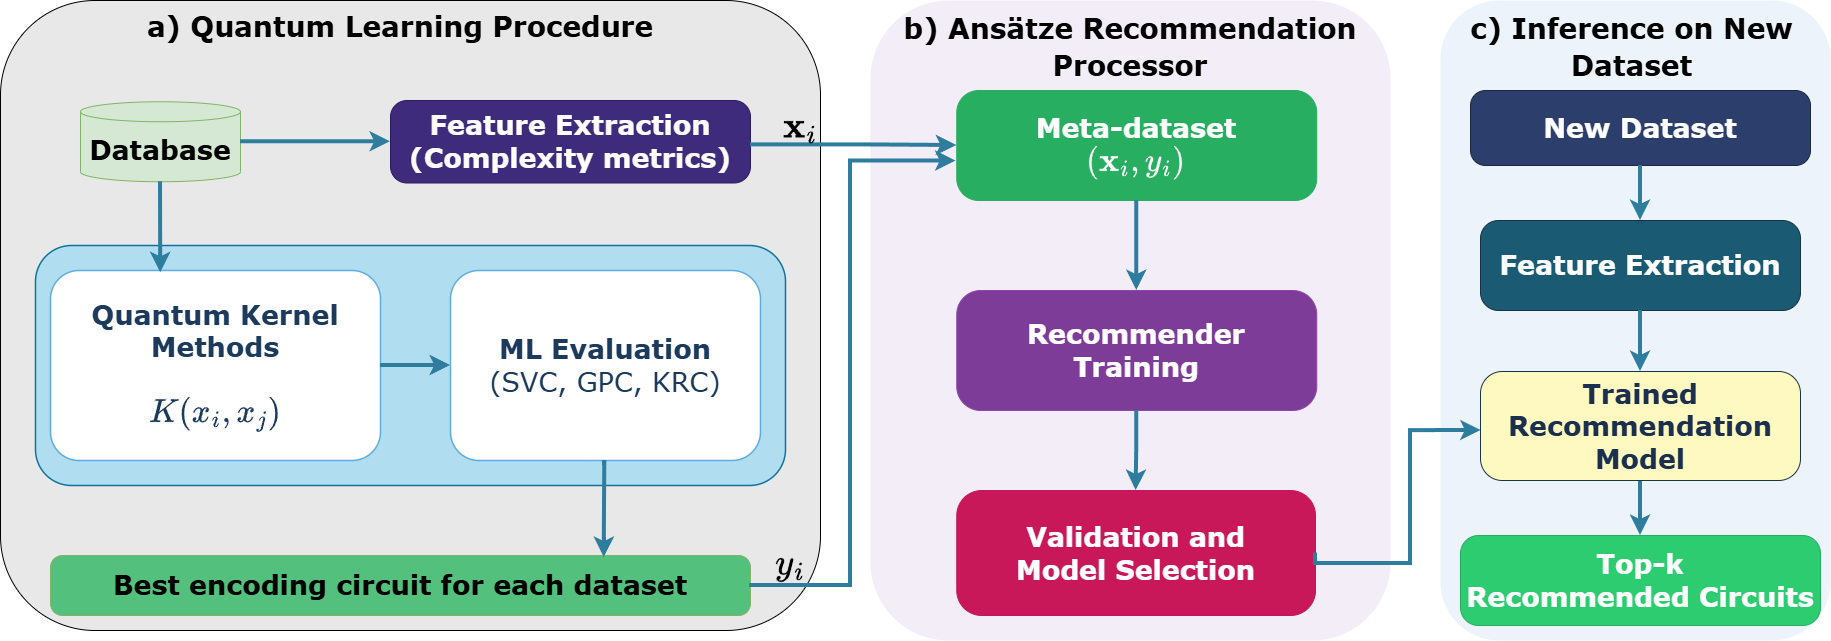

The diagram above was exported from draw.io. Its source (the exported page's mxGraphModel, read from the mxfile embedded in the PNG):
<mxGraphModel dx="1702" dy="1187" grid="1" gridSize="10" guides="1" tooltips="1" connect="1" arrows="1" fold="1" page="1" pageScale="1" pageWidth="1850" pageHeight="700" math="1" shadow="0">
  <root>
    <mxCell id="0" />
    <mxCell id="1" parent="0" />
    <mxCell id="2dOgkF_1LUcKN5qI_PkY-1" parent="1" style="rounded=1;whiteSpace=wrap;html=1;fontSize=27;fontFamily=Verdana;fillColor=#E8E8E8;" value="" vertex="1">
      <mxGeometry height="630" width="820" x="10" y="50" as="geometry" />
    </mxCell>
    <mxCell id="db" parent="1" style="shape=cylinder3;whiteSpace=wrap;html=1;boundedLbl=1;backgroundOutline=1;size=10;fillColor=#d5e8d4;strokeColor=#82b366;fontSize=27;fontFamily=Verdana;" value="&lt;b&gt;Database&lt;/b&gt;" vertex="1">
      <mxGeometry height="80" width="160" x="90" y="151.25" as="geometry" />
    </mxCell>
    <mxCell id="feat_ext" parent="1" style="rounded=1;whiteSpace=wrap;html=1;fillColor=#3F2B7B;strokeColor=#2A1B5E;fontColor=#FFFFFF;fontSize=27;fontFamily=Verdana;arcSize=20;" value="&lt;b&gt;Feature Extraction&lt;br&gt;(Complexity metrics)&lt;/b&gt;" vertex="1">
      <mxGeometry height="82.5" width="360" x="400" y="150" as="geometry" />
    </mxCell>
    <mxCell id="arr1" edge="1" parent="1" source="db" style="edgeStyle=orthogonalEdgeStyle;rounded=0;orthogonalLoop=1;jettySize=auto;exitX=1;exitY=0.5;exitDx=0;exitDy=0;entryX=0;entryY=0.5;strokeColor=#2E7D9E;strokeWidth=4;endArrow=classic;endFill=1;endSize=8;fontSize=27;fontFamily=Verdana;" target="feat_ext">
      <mxGeometry relative="1" as="geometry" />
    </mxCell>
    <mxCell id="inner_box" parent="1" style="rounded=1;whiteSpace=wrap;fillColor=#b1ddf0;strokeColor=#10739e;strokeWidth=1.5;fontSize=27;fontFamily=Verdana;" value="" vertex="1">
      <mxGeometry height="240" width="750" x="45" y="295" as="geometry" />
    </mxCell>
    <mxCell id="qke" parent="1" style="rounded=1;whiteSpace=wrap;html=1;fillColor=#FFFFFF;strokeColor=#5DADE2;strokeWidth=1.5;fontColor=#1B3A5C;fontSize=27;fontFamily=Verdana;arcSize=15;" value="&lt;b&gt;Quantum Kernel Methods&lt;/b&gt;&lt;br&gt;&lt;i&gt;&lt;br&gt;&lt;/i&gt;&lt;div&gt;&lt;i&gt;\(K(x_i,x_j)\)&lt;/i&gt;&lt;/div&gt;" vertex="1">
      <mxGeometry height="190" width="330" x="60" y="320" as="geometry" />
    </mxCell>
    <mxCell id="mleval" parent="1" style="rounded=1;whiteSpace=wrap;html=1;fillColor=#FFFFFF;strokeColor=#5DADE2;strokeWidth=1.5;fontColor=#1B3A5C;fontSize=27;fontFamily=Verdana;arcSize=15;" value="&lt;b&gt;ML Evaluation&lt;/b&gt;&lt;br&gt;(SVC, GPC, KRC)" vertex="1">
      <mxGeometry height="190" width="310" x="460" y="320" as="geometry" />
    </mxCell>
    <mxCell id="arr2" edge="1" parent="1" source="db" style="rounded=1;orthogonalLoop=1;jettySize=auto;exitX=0.5;exitY=1;exitDx=0;exitDy=0;entryX=0.334;entryY=0.012;strokeColor=#2E7D9E;strokeWidth=4;endArrow=classic;endFill=1;endSize=8;curved=1;fontSize=27;fontFamily=Verdana;exitPerimeter=0;entryDx=0;entryDy=0;entryPerimeter=0;" target="qke">
      <mxGeometry relative="1" as="geometry" />
    </mxCell>
    <mxCell id="arr3" edge="1" parent="1" source="qke" style="rounded=1;orthogonalLoop=1;jettySize=auto;entryX=0;entryY=0.5;strokeColor=#2E7D9E;strokeWidth=4;endArrow=classic;endFill=1;endSize=8;curved=1;fontSize=27;fontFamily=Verdana;entryDx=0;entryDy=0;exitX=1;exitY=0.5;exitDx=0;exitDy=0;" target="mleval">
      <mxGeometry relative="1" as="geometry">
        <mxPoint x="360" y="403" as="sourcePoint" />
        <mxPoint x="295" y="500.0000000000001" as="targetPoint" />
      </mxGeometry>
    </mxCell>
    <mxCell id="best_enc" parent="1" style="rounded=1;whiteSpace=wrap;html=1;fillColor=#53C17D;strokeColor=#82b366;fontSize=27;fontFamily=Verdana;arcSize=20;" value="&lt;b&gt;Best encoding circuit for each dataset&lt;/b&gt;" vertex="1">
      <mxGeometry height="60" width="700" x="60" y="605" as="geometry" />
    </mxCell>
    <mxCell id="bg2" parent="1" style="rounded=1;whiteSpace=wrap;fillColor=#E5DCF0;strokeColor=none;opacity=50;fontSize=27;fontFamily=Verdana;" value="" vertex="1">
      <mxGeometry height="640" width="520" x="880" y="50" as="geometry" />
    </mxCell>
    <mxCell id="meta" parent="1" style="rounded=1;whiteSpace=wrap;html=1;fillColor=#27AE60;strokeColor=#27AE60;fontColor=#FFFFFF;fontSize=27;fontFamily=Verdana;arcSize=20;" value="&lt;b&gt;Meta-dataset&lt;/b&gt;&lt;br&gt;&lt;i&gt;\( (\mathbf{x}_i, y_i) \)&lt;/i&gt;" vertex="1">
      <mxGeometry height="110" width="360" x="966.25" y="140" as="geometry" />
    </mxCell>
    <mxCell id="rec_train" parent="1" style="rounded=1;whiteSpace=wrap;html=1;fillColor=#7D3C98;strokeColor=#8E44AD;fontColor=#FFFFFF;fontSize=27;fontFamily=Verdana;arcSize=20;" value="&lt;b&gt;Recommender&lt;br&gt;Training&lt;/b&gt;" vertex="1">
      <mxGeometry height="120" width="360" x="966.25" y="340" as="geometry" />
    </mxCell>
    <mxCell id="arr7" edge="1" parent="1" source="meta" style="edgeStyle=orthogonalEdgeStyle;rounded=0;orthogonalLoop=1;exitX=0.5;exitY=1;exitDx=0;exitDy=0;entryX=0.5;entryY=0;strokeColor=#2E7D9E;strokeWidth=4;endArrow=classic;endFill=1;endSize=8;fontSize=27;fontFamily=Verdana;" target="rec_train">
      <mxGeometry relative="1" as="geometry" />
    </mxCell>
    <mxCell id="val_sel" parent="1" style="rounded=1;whiteSpace=wrap;html=1;fillColor=#C8185A;strokeColor=#C2185B;fontColor=#FFFFFF;fontSize=27;fontFamily=Verdana;arcSize=20;" value="&lt;b&gt;Validation and&lt;br&gt;Model Selection&lt;/b&gt;" vertex="1">
      <mxGeometry height="125" width="358.75" x="966.25" y="540" as="geometry" />
    </mxCell>
    <mxCell id="arr8" edge="1" parent="1" source="rec_train" style="edgeStyle=orthogonalEdgeStyle;rounded=0;orthogonalLoop=1;exitX=0.5;exitY=1;exitDx=0;exitDy=0;entryX=0.5;entryY=0;strokeColor=#2E7D9E;strokeWidth=4;endArrow=classic;endFill=1;endSize=8;fontSize=27;fontFamily=Verdana;" target="val_sel">
      <mxGeometry relative="1" as="geometry" />
    </mxCell>
    <mxCell id="bg3" parent="1" style="rounded=1;whiteSpace=wrap;fillColor=#DCE8F5;strokeColor=none;opacity=50;fontSize=27;fontFamily=Verdana;" value="" vertex="1">
      <mxGeometry height="640" width="390" x="1450" y="50" as="geometry" />
    </mxCell>
    <mxCell id="new_ds" parent="1" style="rounded=1;whiteSpace=wrap;html=1;fillColor=#2C3E6B;strokeColor=#1A2744;fontColor=#FFFFFF;fontSize=27;fontFamily=Verdana;arcSize=20;" value="&lt;b&gt;New Dataset&lt;/b&gt;" vertex="1">
      <mxGeometry height="75" width="340" x="1480" y="140" as="geometry" />
    </mxCell>
    <mxCell id="feat_ext2" parent="1" style="rounded=1;whiteSpace=wrap;html=1;fillColor=#1A5A72;strokeColor=#1A3340;fontColor=#FFFFFF;fontSize=27;fontFamily=Verdana;arcSize=20;" value="&lt;b&gt;Feature Extraction&lt;/b&gt;" vertex="1">
      <mxGeometry height="90" width="320" x="1490" y="270" as="geometry" />
    </mxCell>
    <mxCell id="arr9" edge="1" parent="1" source="new_ds" style="edgeStyle=orthogonalEdgeStyle;rounded=0;orthogonalLoop=1;exitX=0.5;exitY=1;exitDx=0;exitDy=0;entryX=0.5;entryY=0;strokeColor=#2E7D9E;strokeWidth=4;endArrow=classic;endFill=1;endSize=8;fontSize=27;fontFamily=Verdana;" target="feat_ext2">
      <mxGeometry relative="1" as="geometry" />
    </mxCell>
    <mxCell id="topk" parent="1" style="rounded=1;whiteSpace=wrap;html=1;fillColor=#2ECC71;strokeColor=#27AE60;fontColor=#FFFFFF;fontSize=27;fontFamily=Verdana;arcSize=20;" value="&lt;b&gt;Top-k&lt;br&gt;Recommended Circuits&lt;/b&gt;" vertex="1">
      <mxGeometry height="90" width="360" x="1470" y="585" as="geometry" />
    </mxCell>
    <mxCell id="arr11" edge="1" parent="1" source="2dOgkF_1LUcKN5qI_PkY-15" style="edgeStyle=orthogonalEdgeStyle;rounded=0;orthogonalLoop=1;exitX=0.5;exitY=1;exitDx=0;exitDy=0;entryX=0.5;entryY=0;strokeColor=#2E7D9E;strokeWidth=4;endArrow=classic;endFill=1;endSize=8;fontSize=27;fontFamily=Verdana;" target="topk">
      <mxGeometry relative="1" as="geometry" />
    </mxCell>
    <mxCell id="2dOgkF_1LUcKN5qI_PkY-6" edge="1" parent="1" style="rounded=1;orthogonalLoop=1;jettySize=auto;exitX=0.5;exitY=1;exitDx=0;exitDy=0;strokeColor=#2E7D9E;strokeWidth=4;endArrow=classic;endFill=1;endSize=8;curved=1;fontSize=27;fontFamily=Verdana;exitPerimeter=0;entryX=0.791;entryY=0.033;entryDx=0;entryDy=0;entryPerimeter=0;" target="best_enc">
      <mxGeometry relative="1" as="geometry">
        <mxPoint x="614.29" y="510" as="sourcePoint" />
        <mxPoint x="614.29" y="585" as="targetPoint" />
      </mxGeometry>
    </mxCell>
    <mxCell id="2dOgkF_1LUcKN5qI_PkY-7" edge="1" parent="1" style="edgeStyle=orthogonalEdgeStyle;rounded=0;orthogonalLoop=1;jettySize=auto;exitX=1;exitY=0.5;exitDx=0;exitDy=0;entryX=0;entryY=0.5;strokeColor=#2E7D9E;strokeWidth=4;endArrow=classic;endFill=1;endSize=8;fontSize=27;fontFamily=Verdana;entryDx=0;entryDy=0;" target="meta">
      <mxGeometry relative="1" as="geometry">
        <mxPoint x="760" y="194.37" as="sourcePoint" />
        <mxPoint x="870" y="194.37" as="targetPoint" />
      </mxGeometry>
    </mxCell>
    <mxCell id="2dOgkF_1LUcKN5qI_PkY-8" parent="1" style="text;html=1;whiteSpace=wrap;strokeColor=none;fillColor=none;align=center;verticalAlign=middle;rounded=0;fontSize=30;fontFamily=Verdana;" value="\(y_i\)" vertex="1">
      <mxGeometry height="30" width="60" x="770" y="597.5" as="geometry" />
    </mxCell>
    <mxCell id="2dOgkF_1LUcKN5qI_PkY-9" parent="1" style="text;html=1;whiteSpace=wrap;strokeColor=none;fillColor=none;align=center;verticalAlign=middle;rounded=0;fontSize=30;fontFamily=Verdana;" value="\(\mathbf{x}_i\)" vertex="1">
      <mxGeometry height="30" width="60" x="780" y="160" as="geometry" />
    </mxCell>
    <mxCell id="2dOgkF_1LUcKN5qI_PkY-10" edge="1" parent="1" style="edgeStyle=orthogonalEdgeStyle;rounded=0;orthogonalLoop=1;jettySize=auto;exitX=1;exitY=0.5;exitDx=0;exitDy=0;strokeColor=#2E7D9E;strokeWidth=4;endArrow=classic;endFill=1;endSize=8;fontSize=27;fontFamily=Verdana;entryX=-0.002;entryY=0.642;entryDx=0;entryDy=0;entryPerimeter=0;" target="meta">
      <mxGeometry relative="1" as="geometry">
        <Array as="points">
          <mxPoint x="860" y="635" />
          <mxPoint x="860" y="211" />
        </Array>
        <mxPoint x="759.13" y="635" as="sourcePoint" />
        <mxPoint x="998.13" y="635.63" as="targetPoint" />
      </mxGeometry>
    </mxCell>
    <mxCell id="2dOgkF_1LUcKN5qI_PkY-11" parent="1" style="text;html=1;whiteSpace=wrap;strokeColor=none;fillColor=none;align=center;verticalAlign=middle;rounded=0;fontSize=30;fontFamily=Verdana;fontStyle=1" value="&lt;font style=&quot;font-size: 28px;&quot;&gt;a) Quantum Learning Procedure&lt;/font&gt;" vertex="1">
      <mxGeometry height="30" width="580" x="120" y="60" as="geometry" />
    </mxCell>
    <mxCell id="2dOgkF_1LUcKN5qI_PkY-14" parent="1" style="text;html=1;whiteSpace=wrap;strokeColor=none;fillColor=none;align=center;verticalAlign=middle;rounded=0;fontSize=30;fontFamily=Verdana;fontStyle=1" value="&lt;font style=&quot;font-size: 28px;&quot;&gt;b) Ansätze Recommendation&lt;br&gt;Processor&lt;/font&gt;" vertex="1">
      <mxGeometry height="80" width="580" x="850" y="55" as="geometry" />
    </mxCell>
    <mxCell id="2dOgkF_1LUcKN5qI_PkY-16" parent="1" style="text;html=1;whiteSpace=wrap;strokeColor=none;fillColor=none;align=center;verticalAlign=middle;rounded=0;fontSize=30;fontFamily=Verdana;fontStyle=1" value="&lt;font style=&quot;font-size: 28px;&quot;&gt;c) Inference on New&lt;br&gt;Dataset&lt;/font&gt;" vertex="1">
      <mxGeometry height="80" width="357.5" x="1462.5" y="55" as="geometry" />
    </mxCell>
    <mxCell id="2dOgkF_1LUcKN5qI_PkY-17" edge="1" parent="1" source="val_sel" style="edgeStyle=orthogonalEdgeStyle;rounded=0;orthogonalLoop=1;exitX=1;exitY=0.5;exitDx=0;exitDy=0;strokeColor=#2E7D9E;strokeWidth=4;endArrow=classic;endFill=1;endSize=8;fontSize=27;fontFamily=Verdana;entryX=0.002;entryY=0.541;entryDx=0;entryDy=0;entryPerimeter=0;" target="2dOgkF_1LUcKN5qI_PkY-15">
      <mxGeometry relative="1" as="geometry">
        <Array as="points">
          <mxPoint x="1325" y="613" />
          <mxPoint x="1420" y="613" />
          <mxPoint x="1420" y="480" />
        </Array>
        <mxPoint x="1380" y="560" as="sourcePoint" />
        <mxPoint x="1490" y="455" as="targetPoint" />
      </mxGeometry>
    </mxCell>
    <mxCell id="2dOgkF_1LUcKN5qI_PkY-18" edge="1" parent="1" source="feat_ext2" style="edgeStyle=orthogonalEdgeStyle;rounded=0;orthogonalLoop=1;exitX=0.5;exitY=1;exitDx=0;exitDy=0;entryX=0.5;entryY=0;strokeColor=#2E7D9E;strokeWidth=4;endArrow=classic;endFill=1;endSize=8;fontSize=27;fontFamily=Verdana;" target="2dOgkF_1LUcKN5qI_PkY-15" value="">
      <mxGeometry relative="1" as="geometry">
        <mxPoint x="1650" y="350" as="sourcePoint" />
        <mxPoint x="1650" y="585" as="targetPoint" />
      </mxGeometry>
    </mxCell>
    <mxCell id="2dOgkF_1LUcKN5qI_PkY-15" parent="1" style="rounded=1;whiteSpace=wrap;html=1;fillColor=#FEF9C0;strokeColor=#1A3340;fontColor=#FFFFFF;fontSize=27;fontFamily=Verdana;arcSize=20;" value="&lt;b&gt;&lt;font style=&quot;color: rgb(27, 47, 78);&quot;&gt;Trained Recommendation Model&lt;/font&gt;&lt;/b&gt;" vertex="1">
      <mxGeometry height="109" width="320" x="1490" y="421" as="geometry" />
    </mxCell>
  </root>
</mxGraphModel>